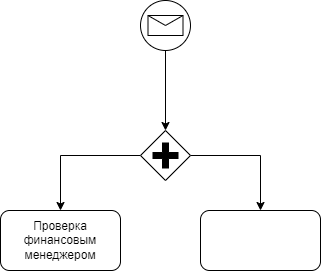

The diagram above was exported from draw.io. Its source (the exported page's mxGraphModel, read from the mxfile embedded in the PNG):
<mxGraphModel dx="1006" dy="601" grid="1" gridSize="10" guides="1" tooltips="1" connect="1" arrows="1" fold="1" page="1" pageScale="1" pageWidth="827" pageHeight="1169" math="0" shadow="0">
  <root>
    <mxCell id="0" />
    <mxCell id="1" parent="0" />
    <mxCell id="qOyINz_AMjFzO1tpSNMU-3" value="" style="edgeStyle=orthogonalEdgeStyle;rounded=0;orthogonalLoop=1;jettySize=auto;html=1;" parent="1" source="qOyINz_AMjFzO1tpSNMU-1" target="qOyINz_AMjFzO1tpSNMU-2" edge="1">
      <mxGeometry relative="1" as="geometry" />
    </mxCell>
    <mxCell id="qOyINz_AMjFzO1tpSNMU-1" value="" style="points=[[0.145,0.145,0],[0.5,0,0],[0.855,0.145,0],[1,0.5,0],[0.855,0.855,0],[0.5,1,0],[0.145,0.855,0],[0,0.5,0]];shape=mxgraph.bpmn.event;html=1;verticalLabelPosition=bottom;labelBackgroundColor=#ffffff;verticalAlign=top;align=center;perimeter=ellipsePerimeter;outlineConnect=0;aspect=fixed;outline=standard;symbol=message;" parent="1" vertex="1">
      <mxGeometry x="380" y="70" width="50" height="50" as="geometry" />
    </mxCell>
    <mxCell id="qOyINz_AMjFzO1tpSNMU-6" style="edgeStyle=orthogonalEdgeStyle;rounded=0;orthogonalLoop=1;jettySize=auto;html=1;" parent="1" source="qOyINz_AMjFzO1tpSNMU-2" target="qOyINz_AMjFzO1tpSNMU-4" edge="1">
      <mxGeometry relative="1" as="geometry" />
    </mxCell>
    <mxCell id="qOyINz_AMjFzO1tpSNMU-7" style="edgeStyle=orthogonalEdgeStyle;rounded=0;orthogonalLoop=1;jettySize=auto;html=1;exitX=1;exitY=0.5;exitDx=0;exitDy=0;exitPerimeter=0;entryX=0.5;entryY=0;entryDx=0;entryDy=0;" parent="1" source="qOyINz_AMjFzO1tpSNMU-2" target="qOyINz_AMjFzO1tpSNMU-5" edge="1">
      <mxGeometry relative="1" as="geometry" />
    </mxCell>
    <mxCell id="qOyINz_AMjFzO1tpSNMU-2" value="" style="points=[[0.25,0.25,0],[0.5,0,0],[0.75,0.25,0],[1,0.5,0],[0.75,0.75,0],[0.5,1,0],[0.25,0.75,0],[0,0.5,0]];shape=mxgraph.bpmn.gateway2;html=1;verticalLabelPosition=bottom;labelBackgroundColor=#ffffff;verticalAlign=top;align=center;perimeter=rhombusPerimeter;outlineConnect=0;outline=none;symbol=none;gwType=parallel;" parent="1" vertex="1">
      <mxGeometry x="380" y="200" width="50" height="50" as="geometry" />
    </mxCell>
    <mxCell id="qOyINz_AMjFzO1tpSNMU-4" value="Проверка финансовым менеджером" style="rounded=1;whiteSpace=wrap;html=1;" parent="1" vertex="1">
      <mxGeometry x="240" y="280" width="120" height="60" as="geometry" />
    </mxCell>
    <mxCell id="qOyINz_AMjFzO1tpSNMU-5" value="" style="rounded=1;whiteSpace=wrap;html=1;" parent="1" vertex="1">
      <mxGeometry x="440" y="280" width="120" height="60" as="geometry" />
    </mxCell>
  </root>
</mxGraphModel>